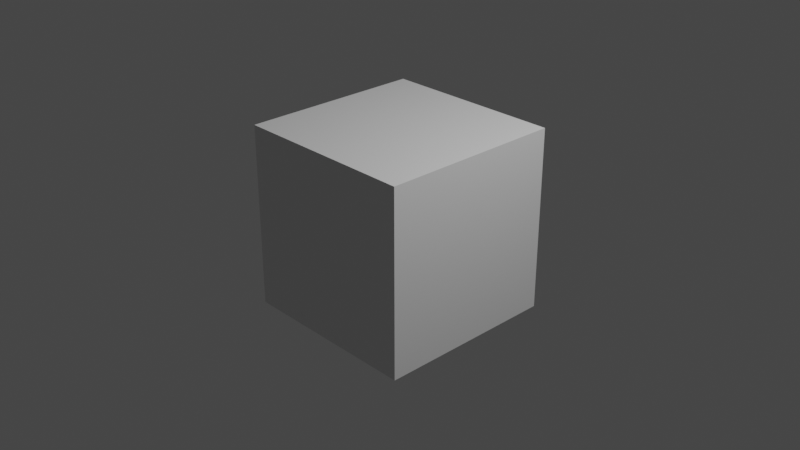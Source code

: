 # Source: startup.blend  (saved by Blender 3.3.6; exported with 4.5.12 LTS)
import bpy
from mathutils import Matrix  # noqa: F401  (used for matrix-valued properties, if any)

bpy.ops.wm.read_factory_settings(use_empty=True)
scene = bpy.context.scene
scene.name = 'Scene'

# ---- collections
col_collection = bpy.data.collections.new('Collection'); scene.collection.children.link(col_collection)

# ---- materials (node trees are filled in below, after node groups)
mat_material = bpy.data.materials.new('Material')
mat_material.alpha_threshold = 0.0
mat_material.use_transparent_shadow = False
mat_material.roughness = 0.5
mat_material.line_color = (0.0, 0.0, 0.0, 1.0)

# ---- material node trees
mat_material.use_nodes = True; mat_material.node_tree.nodes.clear()
_N = mat_material.node_tree.nodes; _L = mat_material.node_tree.links
n0 = _N.new('ShaderNodeOutputMaterial'); n0.name = 'Material Output'; n0.location = (300, 300)
n1 = _N.new('ShaderNodeBsdfPrincipled'); n1.name = 'Principled BSDF'; n1.location = (10, 300)
n1.distribution = 'GGX'
n1.subsurface_method = 'RANDOM_WALK_SKIN'
n1.inputs[3].default_value = 1.45
n1.inputs[27].default_value = (0.0, 0.0, 0.0, 1.0)
n1.inputs[28].default_value = 1.0
_L.new(n1.outputs[0], n0.inputs[0])
n0.is_active_output = True

# ---- world
world_world = bpy.data.worlds.new('World'); scene.world = world_world
world_world.use_nodes = True; world_world.node_tree.nodes.clear()
_N = world_world.node_tree.nodes; _L = world_world.node_tree.links
n0 = _N.new('ShaderNodeOutputWorld'); n0.name = 'World Output'; n0.location = (300, 300)
n1 = _N.new('ShaderNodeBackground'); n1.name = 'Background'; n1.location = (10, 300)
n1.inputs[0].default_value = (0.05088, 0.05088, 0.05088, 1.0)
_L.new(n1.outputs[0], n0.inputs[0])
n0.is_active_output = True
world_world.color = (0.05088, 0.05088, 0.05088)
world_world.use_sun_shadow = False
world_world.sun_shadow_jitter_overblur = 0.0

# ---- cameras
cam_camera = bpy.data.cameras.new('Camera')
cam_camera.clip_end = 100.0
cam_camera.ortho_scale = 7.314

# ---- lights
light_light = bpy.data.lights.new('Light', 'POINT')
light_light.transmission_factor = 0.0
light_light.energy = 1000.0
light_light.shadow_soft_size = 0.1
light_light.shadow_maximum_resolution = 0.002
light_light.use_absolute_resolution = True

# ---- meshes
me_cube = bpy.data.meshes.new('Cube')
me_cube.from_pydata([(1.0, 1.0, 1.0), (1.0, 1.0, -1.0), (1.0, -1.0, 1.0), (1.0, -1.0, -1.0), (-1.0, 1.0, 1.0), (-1.0, 1.0, -1.0), (-1.0, -1.0, 1.0), (-1.0, -1.0, -1.0)], [], [(0, 4, 6, 2), (3, 2, 6, 7), (7, 6, 4, 5), (5, 1, 3, 7), (1, 0, 2, 3), (5, 4, 0, 1)])
_uv = me_cube.uv_layers.new(name='UVMap')
_uv.uv.foreach_set('vector', [0.625, 0.5, 0.875, 0.5, 0.875, 0.75, 0.625, 0.75, 0.375, 0.75, 0.625, 0.75, 0.625, 1.0, 0.375, 1.0, 0.375, 0.0, 0.625, 0.0, 0.625, 0.25, 0.375, 0.25, 0.125, 0.5, 0.375, 0.5, 0.375, 0.75, 0.125, 0.75, 0.375, 0.5, 0.625, 0.5, 0.625, 0.75, 0.375, 0.75, 0.375, 0.25, 0.625, 0.25, 0.625, 0.5, 0.375, 0.5])
me_cube.materials.append(mat_material)
me_cube.use_mirror_vertex_groups = False
me_cube.update()

# ---- objects
ob_cube = bpy.data.objects.new('Cube', me_cube)
ob_light = bpy.data.objects.new('Light', light_light)
ob_camera = bpy.data.objects.new('Camera', cam_camera)

# ---- transforms, parenting, visibility, modifiers, constraints
ob_cube.location = (0.0, 0.0, 0.0)
ob_cube.lock_rotations_4d = False
ob_cube.empty_display_type = 'ARROWS'
ob_cube.lineart.crease_threshold = 0.0
ob_light.location = (4.076, 1.005, 5.904)
ob_light.rotation_euler = (0.6503, 0.05522, 1.866)
ob_light.lock_rotations_4d = False
ob_light.empty_display_type = 'ARROWS'
ob_light.color = (0.0, 0.0, 0.0, 0.0)
ob_light.lineart.crease_threshold = 0.0
ob_camera.location = (7.359, -6.926, 4.958)
ob_camera.rotation_euler = (1.109, 0.0, 0.8149)
ob_camera.lock_rotations_4d = False
ob_camera.empty_display_type = 'ARROWS'
ob_camera.color = (0.0, 0.0, 0.0, 0.0)
ob_camera.display_type = 'WIRE'
ob_camera.lineart.crease_threshold = 0.0

# ---- collection membership
col_collection.objects.link(ob_cube)
col_collection.objects.link(ob_light)
col_collection.objects.link(ob_camera)

# ---- scene / render settings (as saved in the file)
scene.camera = ob_camera
scene.frame_start = 1; scene.frame_end = 250; scene.frame_set(1)
scene.render.engine = 'BLENDER_EEVEE_NEXT'
scene.cycles.sampling_pattern = 'TABULATED_SOBOL'
scene.cycles.use_light_tree = False
scene.eevee.taa_samples = 4
scene.eevee.taa_render_samples = 256
scene.eevee.use_gtao = True
scene.eevee.use_raytracing = True
scene.view_settings.view_transform = 'Filmic'
bpy.context.view_layer.update()
